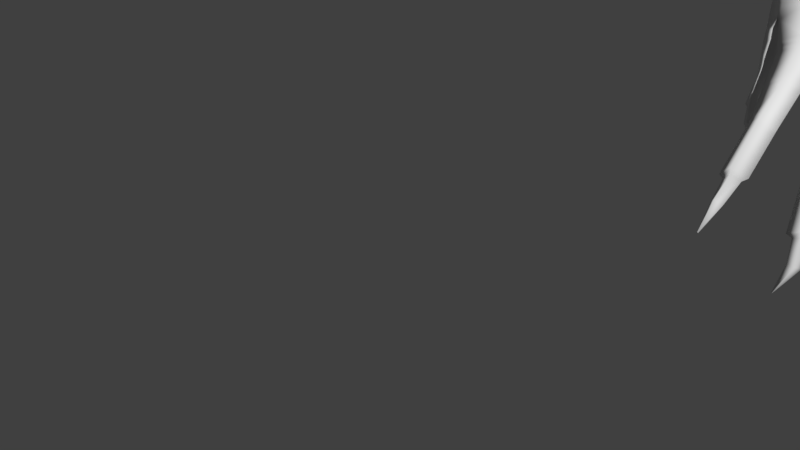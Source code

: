 # Source: SpellHandFireball.blend  (saved by Blender 2.79.0; exported with 4.5.12 LTS)
import bpy
from mathutils import Matrix  # noqa: F401  (used for matrix-valued properties, if any)

bpy.ops.wm.read_factory_settings(use_empty=True)
scene = bpy.context.scene
scene.name = 'Scene'

# ---- collections
col_collection_1 = bpy.data.collections.new('Collection 1'); scene.collection.children.link(col_collection_1)

# ---- materials (node trees are filled in below, after node groups)
mat_material = bpy.data.materials.new('Material')
mat_material.alpha_threshold = 0.0
mat_material.use_transparent_shadow = False
mat_material.roughness = 0.5
mat_material.line_color = (0.0, 0.0, 0.0, 1.0)

# ---- material node trees

# ---- world
world_world = bpy.data.worlds.new('World'); scene.world = world_world
world_world.color = (0.05088, 0.05088, 0.05088)
world_world.use_sun_shadow = False
world_world.sun_shadow_jitter_overblur = 0.0
world_world.cycles.sampling_method = 'MANUAL'

# ---- meshes
me_cube = bpy.data.meshes.new('Cube')
me_cube.from_pydata([(0.5164, 0.8951, 0.1188), (0.5838, 1.025, 0.09568), (0.5795, 0.8964, -0.03137), (0.6366, 1.025, 0.004387), (0.7494, 0.6556, 0.4088), (0.8148, 0.7305, 0.4496), (0.7899, 0.6472, 0.3763), (0.9052, 0.7029, 0.3812), (0.5363, 0.9717, 0.1365), (0.6314, 0.9522, -0.07005), (0.7807, 0.6951, 0.4479), (0.8915, 0.6429, 0.3598), (0.7647, 0.5921, 0.4596), (0.7812, 0.5843, 0.4418), (0.7813, 0.6199, 0.4838), (0.8071, 0.6057, 0.4519), (0.7696, 0.5585, 0.4905), (0.779, 0.5523, 0.4853), (0.7777, 0.5687, 0.501), (0.795, 0.5645, 0.4865), (0.5836, 1.061, -0.008493), (0.5369, 1.051, 0.08324), (0.5527, 0.9251, -0.04811), (0.4978, 0.9208, 0.1022), (0.5036, 0.9986, 0.1189), (0.594, 0.9932, -0.07394), (0.5385, 0.8756, 0.1391), (0.5944, 0.8729, -0.006233), (0.6212, 0.994, 0.1193), (0.6696, 0.9889, 0.0285), (0.652, 0.9211, -0.04388), (0.5698, 0.9457, 0.159), (0.7428, 0.6743, 0.3897), (0.7928, 0.7566, 0.4044), (0.8663, 0.732, 0.3477), (0.859, 0.6733, 0.3278), (0.7627, 0.7231, 0.4098), (0.8107, 0.6773, 0.3437), (0.842, 0.6861, 0.5215), (0.8086, 0.6681, 0.519), (0.9498, 0.6525, 0.4097), (0.9172, 0.6165, 0.3868), (0.7561, 0.6288, 0.4317), (0.7923, 0.619, 0.4056), (0.8223, 0.6476, 0.4202), (0.7796, 0.6559, 0.4643), (0.7902, 0.6845, 0.4784), (0.825, 0.7143, 0.473), (0.9245, 0.6841, 0.394), (0.9069, 0.6234, 0.3728), (0.7571, 0.7186, 0.2699), (0.7195, 0.7334, 0.3147), (0.7623, 0.8042, 0.3228), (0.8007, 0.7894, 0.2856), (0.793, 0.7485, 0.2652), (0.7356, 0.7752, 0.3372), (0.7364, 0.7383, 0.2365), (0.7031, 0.7495, 0.2954), (0.7482, 0.8213, 0.3007), (0.7855, 0.8083, 0.26), (0.7769, 0.7669, 0.2356), (0.7201, 0.7923, 0.3169), (0.7287, 0.7153, 0.3346), (0.7745, 0.7892, 0.3445), (0.8157, 0.7751, 0.3052), (0.8079, 0.7315, 0.2848), (0.746, 0.7606, 0.3586), (0.7733, 0.6998, 0.2927), (0.7644, 0.5599, 0.4849), (0.7767, 0.5515, 0.479), (0.7774, 0.5762, 0.4999), (0.7988, 0.5665, 0.4815), (0.8004, 0.5362, 0.544), (0.8014, 0.5349, 0.5422), (0.8012, 0.5372, 0.545), (0.803, 0.5362, 0.5428), (0.7959, 0.5467, 0.5131), (0.7854, 0.5382, 0.5106), (0.7785, 0.543, 0.5156), (0.7868, 0.5517, 0.5246), (0.8765, 0.6183, 0.4691), (0.9116, 0.6583, 0.4783), (0.8428, 0.6407, 0.4982), (0.8795, 0.6673, 0.5051), (0.9002, 0.6181, 0.4323), (0.9302, 0.6591, 0.4501), (0.9289, 0.6083, 0.3972), (0.9598, 0.6391, 0.42), (0.9441, 0.6434, 0.4517), (0.9152, 0.6087, 0.4328), (0.8809, 0.6108, 0.4858), (0.9132, 0.645, 0.4985), (0.8888, 0.6513, 0.52), (0.8577, 0.624, 0.512), (0.8406, 0.636, 0.5163), (0.8731, 0.6604, 0.5274), (0.8444, 0.675, 0.5402), (0.8143, 0.6574, 0.5324), (0.9072, 0.6063, 0.4411), (0.936, 0.6406, 0.4609), (0.9204, 0.6422, 0.4892), (0.8885, 0.6077, 0.4763), (0.9884, 0.6058, 0.4284), (0.9645, 0.5805, 0.4037), (0.9721, 0.6052, 0.4572), (0.9501, 0.5765, 0.4353), (0.926, 0.6055, 0.5378), (0.8985, 0.5768, 0.525), (0.9061, 0.6107, 0.5553), (0.8795, 0.5876, 0.5464), (0.8701, 0.6312, 0.5701), (0.842, 0.6101, 0.5618), (0.8474, 0.6439, 0.5812), (0.8215, 0.6284, 0.575), (0.9566, 0.5993, 0.4856), (0.9333, 0.57, 0.466), (0.9394, 0.6036, 0.5117), (0.9148, 0.5727, 0.4979), (1.02, 0.5506, 0.4357), (0.9973, 0.5441, 0.4185), (1.005, 0.5474, 0.4602), (0.9842, 0.5368, 0.4451), (0.9375, 0.5274, 0.581), (0.9148, 0.5118, 0.5719), (0.9183, 0.5335, 0.5991), (0.8975, 0.5225, 0.5948), (0.8623, 0.5872, 0.615), (0.8414, 0.5692, 0.6055), (0.8421, 0.6022, 0.628), (0.8241, 0.584, 0.6185), (0.9788, 0.5343, 0.519), (0.9579, 0.526, 0.4985), (0.9607, 0.5376, 0.5361), (0.9361, 0.5272, 0.5214), (1.018, 0.4632, 0.4317), (1.004, 0.4597, 0.4206), (1.009, 0.4618, 0.4479), (0.9953, 0.4542, 0.4382), (0.9307, 0.4501, 0.6093), (0.9168, 0.4404, 0.6037), (0.9184, 0.4539, 0.621), (0.9057, 0.4473, 0.6183), (0.8433, 0.5246, 0.6589), (0.8299, 0.5131, 0.6527), (0.8305, 0.5342, 0.667), (0.8189, 0.5224, 0.661), (0.9684, 0.4471, 0.5266), (0.9539, 0.442, 0.5133), (0.9568, 0.4497, 0.5373), (0.9405, 0.4422, 0.5276), (1.022, 0.471, 0.4304), (1.0, 0.4645, 0.4132), (1.008, 0.4678, 0.4549), (0.987, 0.4572, 0.4398), (0.9367, 0.4561, 0.6042), (0.914, 0.4405, 0.5951), (0.9175, 0.4621, 0.6222), (0.8967, 0.4512, 0.6179), (0.8497, 0.5284, 0.6534), (0.8289, 0.5104, 0.6439), (0.8295, 0.5434, 0.6664), (0.8116, 0.5252, 0.6569), (0.9745, 0.4538, 0.5246), (0.9529, 0.4455, 0.505), (0.9563, 0.4571, 0.5417), (0.9318, 0.4466, 0.527), (1.013, 0.411, 0.4216), (1.002, 0.416, 0.414), (1.006, 0.4097, 0.4342), (0.9943, 0.4113, 0.4267), (0.9256, 0.4085, 0.6174), (0.9127, 0.408, 0.6127), (0.9184, 0.4126, 0.628), (0.9073, 0.4129, 0.6259), (0.8319, 0.4948, 0.6793), (0.8234, 0.4874, 0.6702), (0.8204, 0.5009, 0.6842), (0.8133, 0.4933, 0.6756), (0.9609, 0.398, 0.5211), (0.9491, 0.4024, 0.5117), (0.9533, 0.3998, 0.5307), (0.9395, 0.4021, 0.5234), (0.9823, 0.3672, 0.3994), (0.9808, 0.3678, 0.3984), (0.9814, 0.367, 0.401), (0.9798, 0.3672, 0.4), (0.896, 0.3631, 0.6238), (0.8943, 0.363, 0.6232), (0.895, 0.3636, 0.6252), (0.8936, 0.3637, 0.6249), (0.8103, 0.4538, 0.6945), (0.8093, 0.4529, 0.6933), (0.8089, 0.4546, 0.6951), (0.808, 0.4536, 0.694), (0.9296, 0.3512, 0.5), (0.9281, 0.3518, 0.4988), (0.9287, 0.3515, 0.5013), (0.9269, 0.3518, 0.5003), (0.167, 1.221, -0.05641), (0.1215, 1.21, 0.03541), (0.1414, 1.084, -0.09678), (0.08809, 1.079, 0.0536), (0.09109, 1.158, 0.07001), (0.1805, 1.155, -0.1201), (0.754, 0.6359, 0.4268), (0.7931, 0.6258, 0.3985), (0.823, 0.6557, 0.4147), (0.7785, 0.6666, 0.4619), (0.7804, 0.6264, 0.4802), (0.7637, 0.5988, 0.4541), (0.7847, 0.5911, 0.4352), (0.8099, 0.6133, 0.4462), (0.8052, 0.5965, 0.4588), (0.78, 0.6089, 0.4869), (0.7646, 0.5846, 0.4655), (0.7799, 0.5765, 0.4514), (0.7519, 0.6491, 0.4173), (0.7937, 0.6358, 0.3916), (0.5341, 0.8863, 0.04972), (0.7792, 0.6825, 0.4532), (0.8763, 0.6638, 0.5163), (0.8417, 0.6384, 0.5073), (0.8432, 0.6806, 0.5308), (0.8115, 0.6628, 0.5257), (0.9124, 0.6516, 0.4884), (0.8787, 0.6146, 0.4774), (0.8842, 0.6593, 0.5126), (0.8502, 0.6324, 0.5051), (0.9331, 0.6498, 0.4555), (0.9037, 0.6122, 0.4367), (0.916, 0.6502, 0.4838), (0.8825, 0.613, 0.4727), (0.9548, 0.6458, 0.4149), (0.9231, 0.6124, 0.392), (0.9371, 0.6513, 0.4509), (0.9077, 0.6134, 0.4325), (0.8419, 0.6059, 0.5663), (0.8218, 0.6239, 0.5794), (0.8693, 0.6267, 0.5747), (0.8469, 0.6396, 0.586), (0.8418, 0.614, 0.5549), (0.8204, 0.6328, 0.5685), (0.8706, 0.6357, 0.5636), (0.8469, 0.6487, 0.575), (0.8415, 0.5754, 0.5988), (0.8635, 0.5939, 0.6081), (0.8429, 0.6085, 0.6208), (0.8237, 0.5907, 0.6119), (0.8407, 0.5957, 0.6322), (0.8609, 0.5807, 0.6192), (0.8227, 0.5775, 0.6227), (0.8401, 0.5627, 0.6097), (0.924, 0.6119, 0.5315), (0.8956, 0.5822, 0.5187), (0.9033, 0.6172, 0.5496), (0.876, 0.5934, 0.5409), (0.9273, 0.5968, 0.5426), (0.9003, 0.5695, 0.5303), (0.9075, 0.6021, 0.5602), (0.8815, 0.5803, 0.5518), (0.9364, 0.535, 0.5768), (0.9171, 0.541, 0.5948), (0.8958, 0.5288, 0.5901), (0.9132, 0.5181, 0.5674), (0.9374, 0.5196, 0.5836), (0.9147, 0.504, 0.5745), (0.9182, 0.5257, 0.6016), (0.8974, 0.5147, 0.5973), (0.9783, 0.5239, 0.5198), (0.9567, 0.5156, 0.5001), (0.9601, 0.5273, 0.5369), (0.9356, 0.5168, 0.5221), (0.9758, 0.5453, 0.5136), (0.9548, 0.5333, 0.4931), (0.9569, 0.5487, 0.5314), (0.933, 0.5347, 0.516), (0.9357, 0.5649, 0.4698), (0.9593, 0.5918, 0.4888), (0.9424, 0.596, 0.5142), (0.9175, 0.5675, 0.501), (0.9291, 0.5759, 0.462), (0.9105, 0.5784, 0.4944), (0.9533, 0.606, 0.4816), (0.9363, 0.6098, 0.508), (0.9822, 0.613, 0.4266), (0.9568, 0.5865, 0.4023), (0.966, 0.6134, 0.456), (0.9425, 0.5835, 0.4348), (0.9934, 0.597, 0.4295), (0.9697, 0.5747, 0.4061), (0.9774, 0.596, 0.4577), (0.9555, 0.5702, 0.4369), (1.006, 0.5357, 0.4594), (1.02, 0.5388, 0.4349), (0.9846, 0.525, 0.4443), (0.9977, 0.5323, 0.4177), (1.015, 0.5589, 0.4346), (1.0, 0.5561, 0.4597), (0.979, 0.5428, 0.4436), (0.9923, 0.5496, 0.4163), (0.5114, 0.9135, 0.03308), (0.5526, 0.8648, 0.07242), (0.7867, 0.6604, 0.3597), (0.7348, 0.7169, 0.2914), (0.7172, 0.7344, 0.2693), (0.7517, 0.6995, 0.3104), (0.09571, 1.066, -0.02835), (0.8116, 0.6644, 0.4688), (0.8337, 0.6568, 0.386), (0.8747, 0.6328, 0.3981), (0.8223, 0.6641, 0.4097), (0.8435, 0.6414, 0.4473), (0.6088, 1.03, 0.05306), (0.8574, 0.7224, 0.4177), (0.559, 1.06, 0.04041), (0.6441, 0.9964, 0.07689), (0.8275, 0.7499, 0.378), (0.8719, 0.705, 0.4362), (0.7805, 0.8021, 0.3055), (0.7659, 0.8201, 0.2818), (0.7941, 0.7874, 0.3263), (0.1431, 1.22, -0.007458)], [], [(314, 312, 3, 20), (27, 56, 304, 301), (25, 9, 2, 22), (300, 218, 0, 23), (24, 8, 1, 21), (36, 10, 5, 33), (316, 313, 7, 34), (50, 67, 305, 303), (34, 7, 11, 35), (32, 4, 10, 36), (215, 69, 68, 214), (23, 0, 8, 24), (20, 3, 9, 25), (209, 12, 14, 208), (210, 13, 12, 209), (211, 15, 13, 210), (77, 76, 75, 73), (213, 70, 71, 212), (214, 68, 70, 213), (212, 71, 69, 215), (0, 26, 31, 8), (3, 29, 30, 9), (9, 30, 27, 2), (312, 315, 29, 3), (8, 31, 28, 1), (218, 301, 26, 0), (62, 32, 36, 66), (64, 34, 35, 65), (65, 35, 37, 67), (320, 316, 34, 64), (66, 36, 33, 63), (305, 302, 32, 62), (6, 4, 32, 302), (48, 40, 41, 49), (47, 38, 83, 317), (46, 39, 38, 47), (204, 42, 45, 207), (205, 43, 42, 204), (206, 44, 43, 205), (207, 45, 44, 206), (10, 46, 47, 5), (313, 317, 48, 7), (7, 48, 49, 11), (22, 2, 218, 300), (304, 303, 51, 57), (61, 55, 52, 58), (319, 318, 53, 59), (60, 54, 50, 56), (59, 53, 54, 60), (57, 51, 55, 61), (26, 57, 61, 31), (29, 59, 60, 30), (30, 60, 56, 27), (315, 319, 59, 29), (31, 61, 58, 28), (301, 304, 57, 26), (303, 305, 62, 51), (55, 66, 63, 52), (318, 320, 64, 53), (54, 65, 67, 50), (53, 64, 65, 54), (51, 62, 66, 55), (208, 14, 15, 211), (17, 16, 68, 69), (16, 18, 70, 68), (19, 17, 69, 71), (18, 19, 71, 70), (72, 73, 75, 74), (78, 77, 73, 72), (76, 79, 74, 75), (79, 78, 72, 74), (18, 16, 78, 79), (19, 18, 79, 76), (16, 17, 77, 78), (17, 19, 76, 77), (85, 317, 83, 81), (253, 252, 106, 107), (232, 87, 86, 233), (234, 88, 87, 232), (235, 89, 88, 234), (233, 86, 89, 235), (285, 284, 102, 103), (224, 91, 90, 225), (226, 92, 91, 224), (227, 93, 92, 226), (225, 90, 93, 227), (281, 280, 115, 117), (220, 95, 94, 221), (222, 96, 95, 220), (223, 97, 96, 222), (221, 94, 97, 223), (241, 240, 111, 113), (228, 99, 98, 229), (230, 100, 99, 228), (231, 101, 100, 230), (229, 98, 101, 231), (260, 261, 124, 122), (273, 272, 130, 131), (263, 260, 122, 123), (247, 244, 127, 129), (284, 286, 104, 102), (240, 242, 110, 111), (252, 254, 108, 106), (280, 282, 114, 115), (286, 287, 105, 104), (242, 243, 112, 110), (254, 255, 109, 108), (282, 283, 116, 114), (287, 285, 103, 105), (243, 241, 113, 112), (255, 253, 107, 109), (283, 281, 117, 116), (248, 250, 161, 160), (292, 294, 153, 152), (249, 248, 160, 158), (293, 292, 152, 150), (272, 274, 132, 130), (261, 262, 125, 124), (274, 275, 133, 132), (262, 263, 123, 125), (299, 296, 118, 119), (275, 273, 131, 133), (244, 245, 126, 127), (296, 297, 120, 118), (245, 246, 128, 126), (297, 298, 121, 120), (246, 247, 129, 128), (298, 299, 119, 121), (134, 136, 168, 166), (143, 142, 174, 175), (149, 147, 179, 181), (135, 134, 166, 167), (294, 295, 151, 153), (250, 251, 159, 161), (265, 264, 154, 155), (269, 268, 162, 163), (264, 266, 156, 154), (268, 270, 164, 162), (266, 267, 157, 156), (270, 271, 165, 164), (267, 265, 155, 157), (295, 293, 150, 151), (271, 269, 163, 165), (251, 249, 158, 159), (134, 135, 151, 150), (136, 134, 150, 152), (137, 136, 152, 153), (135, 137, 153, 151), (138, 139, 155, 154), (140, 138, 154, 156), (141, 140, 156, 157), (139, 141, 157, 155), (142, 143, 159, 158), (144, 142, 158, 160), (145, 144, 160, 161), (143, 145, 161, 159), (146, 147, 163, 162), (148, 146, 162, 164), (149, 148, 164, 165), (147, 149, 165, 163), (180, 181, 197, 196), (172, 173, 189, 188), (178, 180, 196, 194), (170, 172, 188, 186), (142, 144, 176, 174), (136, 137, 169, 168), (144, 145, 177, 176), (137, 135, 167, 169), (145, 143, 175, 177), (139, 138, 170, 171), (147, 146, 178, 179), (138, 140, 172, 170), (146, 148, 180, 178), (140, 141, 173, 172), (148, 149, 181, 180), (141, 139, 171, 173), (183, 182, 184, 185), (187, 186, 188, 189), (191, 190, 192, 193), (195, 194, 196, 197), (173, 171, 187, 189), (167, 166, 182, 183), (181, 179, 195, 197), (175, 174, 190, 191), (166, 168, 184, 182), (174, 176, 192, 190), (168, 169, 185, 184), (176, 177, 193, 192), (169, 167, 183, 185), (177, 175, 191, 193), (171, 170, 186, 187), (179, 178, 194, 195), (25, 22, 200, 203), (24, 21, 199, 202), (20, 25, 203, 198), (314, 20, 198, 321), (300, 23, 201, 306), (23, 24, 202, 201), (2, 27, 301, 218), (67, 37, 302, 305), (217, 205, 204, 216), (216, 204, 207, 219), (45, 208, 211, 44), (44, 211, 210, 43), (43, 210, 209, 42), (42, 209, 208, 45), (15, 212, 215, 13), (12, 214, 213, 14), (14, 213, 212, 15), (13, 215, 214, 12), (4, 216, 219, 10), (6, 217, 216, 4), (22, 300, 306, 200), (56, 50, 303, 304), (82, 221, 223, 39), (39, 223, 222, 38), (38, 222, 220, 83), (83, 220, 221, 82), (80, 225, 227, 82), (82, 227, 226, 83), (83, 226, 224, 81), (81, 224, 225, 80), (84, 229, 231, 80), (80, 231, 230, 81), (81, 230, 228, 85), (85, 228, 229, 84), (41, 233, 235, 84), (84, 235, 234, 85), (85, 234, 232, 40), (40, 232, 233, 41), (112, 113, 237, 239), (110, 112, 239, 238), (111, 110, 238, 236), (113, 111, 236, 237), (96, 97, 241, 243), (95, 96, 243, 242), (94, 95, 242, 240), (97, 94, 240, 241), (239, 237, 247, 246), (238, 239, 246, 245), (236, 238, 245, 244), (237, 236, 244, 247), (127, 126, 249, 251), (129, 127, 251, 250), (126, 128, 248, 249), (128, 129, 250, 248), (93, 90, 253, 255), (92, 93, 255, 254), (91, 92, 254, 252), (90, 91, 252, 253), (109, 107, 257, 259), (108, 109, 259, 258), (107, 106, 256, 257), (106, 108, 258, 256), (259, 257, 263, 262), (258, 259, 262, 261), (257, 256, 260, 263), (256, 258, 261, 260), (125, 123, 265, 267), (124, 125, 267, 266), (122, 124, 266, 264), (123, 122, 264, 265), (133, 131, 269, 271), (132, 133, 271, 270), (130, 132, 270, 268), (131, 130, 268, 269), (279, 276, 273, 275), (278, 279, 275, 274), (277, 278, 274, 272), (276, 277, 272, 273), (115, 114, 277, 276), (114, 116, 278, 277), (116, 117, 279, 278), (117, 115, 276, 279), (100, 101, 281, 283), (99, 100, 283, 282), (98, 99, 282, 280), (101, 98, 280, 281), (89, 86, 285, 287), (88, 89, 287, 286), (87, 88, 286, 284), (86, 87, 284, 285), (105, 103, 289, 291), (104, 105, 291, 290), (102, 104, 290, 288), (103, 102, 288, 289), (119, 118, 293, 295), (121, 119, 295, 294), (118, 120, 292, 293), (120, 121, 294, 292), (291, 289, 299, 298), (290, 291, 298, 297), (288, 290, 297, 296), (289, 288, 296, 299), (307, 82, 39, 46), (46, 10, 219, 307), (11, 49, 309, 308), (49, 41, 84, 309), (11, 308, 37, 35), (217, 6, 308, 310), (205, 217, 310, 206), (219, 207, 206, 310), (37, 308, 6, 302), (311, 80, 82, 307), (80, 311, 309, 84), (309, 311, 310, 308), (307, 219, 310, 311), (21, 314, 321, 199), (52, 63, 320, 318), (28, 58, 319, 315), (58, 52, 318, 319), (5, 47, 317, 313), (63, 33, 316, 320), (1, 28, 315, 312), (33, 5, 313, 316), (21, 1, 312, 314), (317, 85, 40, 48)])
me_cube.polygons.foreach_set('use_smooth', [True] * 317)
me_cube.materials.append(mat_material)
me_cube.use_remesh_preserve_volume = False
me_cube.use_remesh_preserve_attributes = False
me_cube.use_mirror_vertex_groups = False
me_cube.update()
arm_armature = bpy.data.armatures.new('Armature')  # bones are not reproduced

# ---- objects
ob_armature = bpy.data.objects.new('Armature', arm_armature)
ob_spellhand = bpy.data.objects.new('SpellHand', me_cube)

# ---- transforms, parenting, visibility, modifiers, constraints
ob_armature.location = (0.0, 0.0, 0.0)
ob_armature.show_in_front = True
ob_armature.lineart.crease_threshold = 0.0
ob_spellhand.parent = ob_armature
ob_spellhand.location = (0.0, 0.0, 0.0)
ob_spellhand.rotation_euler = (1.571, -0.0, 0.0)
ob_spellhand.lock_rotations_4d = False
ob_spellhand.empty_display_type = 'ARROWS'
ob_spellhand.lineart.crease_threshold = 0.0
_vg = ob_spellhand.vertex_groups.new(name='root')
_vg = ob_spellhand.vertex_groups.new(name='torso1')
_vg = ob_spellhand.vertex_groups.new(name='torso2')
_vg = ob_spellhand.vertex_groups.new(name='shoulder_l')
_vg = ob_spellhand.vertex_groups.new(name='arm_l')
for _i, _w in zip([0, 1, 2, 3, 8, 9, 20, 21, 22, 23, 24, 25, 26, 28, 29, 30, 31, 198, 199, 200, 201, 202, 203, 218, 300, 301, 306, 312, 314, 315, 321], [0.2757, 0.8592, 0.1922, 0.9321, 0.6922, 0.5127, 1.005, 0.9604, 0.9279, 0.8919, 0.9369, 0.9713, 0.03941, 0.06161, 0.01951, 0.04685, 0.06505, 1.005, 0.9604, 0.9279, 0.8919, 0.9369, 0.9713, 0.234, 0.9099, 0.0197, 0.9099, 0.8956, 0.9826, 0.04056, 0.9826]): _vg.add([_i], _w, 'REPLACE')
_vg = ob_spellhand.vertex_groups.new(name='forearm')
for _i, _w in zip([0, 1, 2, 3, 8, 9, 20, 21, 22, 23, 24, 25, 26, 27, 28, 29, 30, 31, 34, 50, 51, 52, 53, 54, 55, 56, 57, 58, 59, 60, 61, 62, 63, 64, 65, 66, 67, 218, 300, 301, 303, 304, 305, 312, 314, 315, 316, 318, 319, 320], [0.6019, 0.3142, 0.6121, 0.4898, 0.5427, 0.5063, 0.007788, 0.05318, 0.119, 0.194, 0.1205, 0.07982, 0.8447, 0.8562, 0.8939, 0.9523, 0.8582, 0.8685, 0.007448, 0.7586, 0.3295, 0.7037, 0.7499, 0.7831, 0.3211, 0.9801, 0.9203, 0.9593, 0.9788, 0.9857, 0.9122, 0.09965, 0.1959, 0.2137, 0.1835, 0.102, 0.1517, 0.5929, 0.1492, 0.8391, 0.5209, 0.9517, 0.111, 0.2622, 0.0003703, 0.9348, 0.002666, 0.7522, 0.9743, 0.2136]): _vg.add([_i], _w, 'REPLACE')
_vg = ob_spellhand.vertex_groups.new(name='wrist')
for _i, _w in zip([4, 5, 6, 7, 10, 11, 32, 33, 34, 35, 36, 37, 43, 44, 46, 47, 50, 51, 52, 53, 54, 55, 57, 58, 61, 62, 63, 64, 65, 66, 67, 205, 206, 207, 216, 217, 219, 302, 303, 304, 305, 307, 308, 309, 310, 311, 313, 316, 318, 320], [0.09398, 0.1673, 0.2517, 0.03264, 0.1365, 0.03074, 0.2707, 0.7924, 0.2667, 0.2637, 0.7413, 0.8009, 0.002135, 0.1296, 0.05181, 0.06021, 0.2329, 0.6477, 0.2851, 0.2291, 0.2008, 0.6621, 0.07492, 0.02304, 0.08366, 0.8195, 0.7737, 0.7131, 0.755, 0.8541, 0.8186, 0.04711, 0.2479, 0.02132, 0.0525, 0.1045, 0.07389, 0.6742, 0.4692, 0.04088, 0.8476, 0.05638, 0.1668, 0.02574, 0.4535, 0.04488, 0.08735, 0.7366, 0.237, 0.7607]): _vg.add([_i], _w, 'REPLACE')
_vg = ob_spellhand.vertex_groups.new(name='fingers_l')
for _i, _w in zip([5, 7, 10, 11, 33, 34, 35, 38, 39, 40, 41, 46, 47, 48, 49, 80, 81, 82, 83, 84, 85, 86, 87, 88, 89, 90, 91, 92, 93, 94, 95, 96, 97, 98, 99, 100, 101, 102, 103, 104, 105, 106, 107, 108, 109, 110, 111, 112, 113, 114, 115, 116, 117, 118, 119, 120, 121, 122, 123, 124, 125, 126, 127, 128, 129, 130, 131, 132, 133, 134, 135, 136, 137, 138, 139, 140, 141, 142, 143, 144, 145, 146, 147, 148, 149, 150, 151, 152, 153, 154, 155, 156, 157, 158, 159, 160, 161, 162, 163, 164, 165, 166, 167, 168, 169, 170, 171, 172, 173, 174, 175, 176, 177, 178, 179, 180, 181, 182, 183, 184, 185, 186, 187, 188, 189, 190, 191, 192, 193, 194, 195, 196, 197, 206, 207, 219, 220, 221, 222, 223, 224, 225, 226, 227, 228, 229, 230, 231, 232, 233, 234, 235, 236, 237, 238, 239, 240, 241, 242, 243, 244, 245, 246, 247, 248, 249, 250, 251, 252, 253, 254, 255, 256, 257, 258, 259, 260, 261, 262, 263, 264, 265, 266, 267, 268, 269, 270, 271, 272, 273, 274, 275, 276, 277, 278, 279, 280, 281, 282, 283, 284, 285, 286, 287, 288, 289, 290, 291, 292, 293, 294, 295, 296, 297, 298, 299, 307, 308, 309, 311, 313, 316, 317], [0.1958, 0.2208, 0.1283, 0.1445, 0.02131, 0.03705, 0.001472, 0.8999, 0.9023, 0.7254, 0.6558, 0.6803, 0.6995, 0.6363, 0.5046, 0.9782, 0.9777, 0.9424, 0.9556, 0.8328, 0.848, 0.7379, 0.7584, 0.7975, 0.7837, 0.9906, 0.9942, 0.9896, 0.986, 0.9285, 0.9301, 0.9207, 0.9191, 0.9546, 0.9592, 0.9845, 0.9922, 0.7822, 0.7796, 0.785, 0.785, 0.9977, 0.9976, 0.9979, 0.9978, 0.9245, 0.9242, 0.9237, 0.9236, 0.9955, 0.9958, 0.9976, 0.9979, 0.8094, 0.8101, 0.8095, 0.8112, 0.9993, 0.9994, 0.9994, 0.9994, 0.924, 0.924, 0.924, 0.924, 0.9996, 0.9996, 0.9996, 0.9996, 0.8552, 0.8563, 0.8537, 0.8552, 0.9997, 0.9997, 0.9997, 0.9997, 0.924, 0.924, 0.924, 0.924, 0.9999, 0.9999, 0.9999, 0.9999, 0.8459, 0.8452, 0.8437, 0.8454, 0.9996, 0.9997, 0.9997, 0.9997, 0.924, 0.924, 0.924, 0.924, 0.9998, 0.9999, 0.9998, 0.9999, 0.8637, 0.8637, 0.8632, 0.8634, 0.9997, 0.9997, 0.9997, 0.9997, 0.924, 0.924, 0.924, 0.924, 0.9999, 0.9999, 0.9999, 0.9999, 0.8636, 0.8636, 0.8636, 0.8636, 0.9997, 0.9997, 0.9997, 0.9997, 0.924, 0.924, 0.924, 0.924, 0.9999, 0.9999, 0.9999, 0.9999, 0.07226, 0.06414, 0.09622, 0.9428, 0.9355, 0.9103, 0.9107, 0.986, 0.9844, 0.9726, 0.9642, 0.9036, 0.8937, 0.9811, 0.9852, 0.7419, 0.6968, 0.8227, 0.8082, 0.9241, 0.9238, 0.9243, 0.9238, 0.9264, 0.9214, 0.9273, 0.9222, 0.9241, 0.9241, 0.9239, 0.9239, 0.924, 0.924, 0.924, 0.924, 0.996, 0.9941, 0.9937, 0.9919, 0.9985, 0.9985, 0.9986, 0.9986, 0.9989, 0.999, 0.999, 0.9989, 0.9995, 0.9995, 0.9995, 0.9996, 0.9997, 0.9997, 0.9997, 0.9997, 0.9975, 0.9977, 0.9986, 0.9988, 0.9968, 0.9965, 0.9981, 0.9984, 0.9752, 0.9951, 0.9773, 0.991, 0.7703, 0.7587, 0.7913, 0.7844, 0.7958, 0.7948, 0.7973, 0.7981, 0.8266, 0.8277, 0.8283, 0.8276, 0.8026, 0.8034, 0.8046, 0.8025, 0.6803, 0.1445, 0.5046, 0.6803, 0.2083, 0.02918, 0.6679]): _vg.add([_i], _w, 'REPLACE')
_vg = ob_spellhand.vertex_groups.new(name='thumb1')
for _i, _w in zip([4, 5, 6, 10, 12, 13, 14, 15, 32, 33, 36, 37, 39, 42, 43, 44, 45, 46, 47, 62, 66, 204, 205, 206, 207, 208, 209, 210, 211, 212, 213, 215, 216, 217, 219, 302, 305, 307, 308, 310, 311], [0.8648, 0.1139, 0.6669, 0.643, 0.05632, 0.3081, 0.3992, 0.6714, 0.6894, 0.04141, 0.1777, 0.04614, 0.01271, 0.8687, 0.9306, 0.7919, 0.8598, 0.2539, 0.08303, 0.07354, 0.00305, 0.9035, 0.9083, 0.6167, 0.8324, 0.6327, 0.135, 0.7304, 0.8625, 0.2165, 0.1732, 0.06585, 0.899, 0.83, 0.7044, 0.2619, 0.01373, 0.1729, 0.1099, 0.3093, 0.03894]): _vg.add([_i], _w, 'REPLACE')
_vg = ob_spellhand.vertex_groups.new(name='neck')
_vg = ob_spellhand.vertex_groups.new(name='head')
_vg = ob_spellhand.vertex_groups.new(name='jaw')
_vg = ob_spellhand.vertex_groups.new(name='shoulder_r')
_vg = ob_spellhand.vertex_groups.new(name='arm_r')
_vg = ob_spellhand.vertex_groups.new(name='forearm_r')
_vg = ob_spellhand.vertex_groups.new(name='wrist_r')
_vg = ob_spellhand.vertex_groups.new(name='fingers_r')
_vg = ob_spellhand.vertex_groups.new(name='thumb_r')
_vg = ob_spellhand.vertex_groups.new(name='leg_l')
_vg = ob_spellhand.vertex_groups.new(name='calf_l')
_vg = ob_spellhand.vertex_groups.new(name='foot_l')
_vg = ob_spellhand.vertex_groups.new(name='toes_l')
_vg = ob_spellhand.vertex_groups.new(name='leg_r')
_vg = ob_spellhand.vertex_groups.new(name='calf_r')
_vg = ob_spellhand.vertex_groups.new(name='foot_r')
_vg = ob_spellhand.vertex_groups.new(name='toes_r')
_vg = ob_spellhand.vertex_groups.new(name='arm')
for _i, _w in zip([0, 1, 2, 3, 8, 9, 20, 21, 22, 23, 24, 25, 26, 27, 28, 29, 30, 31, 198, 199, 200, 201, 202, 203, 218, 300, 301, 306, 312, 314, 315, 321], [0.3953, 0.6854, 0.3882, 0.5102, 0.456, 0.4938, 0.9711, 0.9467, 0.881, 0.8054, 0.8791, 0.9202, 0.1493, 0.1446, 0.1051, 0.04526, 0.1422, 0.1283, 0.9989, 0.9989, 0.9961, 0.9946, 0.9991, 0.9978, 0.4063, 0.8506, 0.1591, 0.9966, 0.7377, 0.9748, 0.06488, 0.9989]): _vg.add([_i], _w, 'REPLACE')
_vg = ob_spellhand.vertex_groups.new(name='thumb2')
for _i, _w in zip([12, 13, 14, 15, 16, 17, 18, 19, 42, 43, 45, 68, 69, 70, 71, 72, 73, 74, 75, 76, 77, 78, 79, 204, 207, 208, 209, 210, 211, 212, 213, 214, 215, 216], [0.9432, 0.6925, 0.5925, 0.3179, 0.9984, 1.001, 0.9944, 0.9952, 0.1132, 0.007169, 0.07222, 0.9981, 1.006, 0.983, 0.9856, 0.9986, 0.9986, 0.9986, 0.9986, 0.9983, 0.9985, 0.9984, 0.9983, 0.0643, 0.03586, 0.3539, 0.8638, 0.2699, 0.1145, 0.7801, 0.8233, 0.979, 0.9343, 0.001302]): _vg.add([_i], _w, 'REPLACE')
_vg = ob_spellhand.vertex_groups.new(name='palm')
for _i, _w in zip([5, 6, 7, 10, 11, 33, 34, 35, 36, 37, 38, 39, 40, 41, 44, 46, 47, 48, 49, 64, 65, 80, 81, 82, 83, 84, 85, 86, 88, 89, 90, 91, 98, 99, 100, 101, 206, 207, 217, 219, 220, 221, 224, 225, 227, 228, 229, 230, 231, 233, 234, 235, 302, 307, 308, 309, 310, 311, 313, 316, 317], [0.6174, 0.0684, 0.7071, 0.1091, 0.6461, 0.1231, 0.6516, 0.6336, 0.04472, 0.1283, 0.01099, 0.008655, 0.01846, 0.1282, 0.05517, 0.1731, 0.5924, 0.3461, 0.2813, 0.0677, 0.05266, 0.4299, 0.2391, 0.05974, 0.0527, 0.1083, 0.09581, 0.03486, 0.003846, 0.01461, 0.09554, 0.04629, 0.04196, 0.003388, 0.04454, 0.1081, 0.1045, 0.01656, 0.0504, 0.07492, 0.004597, 0.007895, 0.1209, 0.2265, 0.02889, 0.05673, 0.07277, 0.1135, 0.235, 0.07873, 0.05315, 0.06325, 0.04681, 0.1829, 0.6749, 0.6563, 0.1896, 0.7333, 0.8687, 0.2197, 0.8834]): _vg.add([_i], _w, 'REPLACE')
_vg = ob_spellhand.vertex_groups.new(name='index1')
for _i, _w in zip([5, 10, 38, 39, 45, 46, 47, 80, 81, 82, 83, 93, 94, 95, 96, 97, 110, 111, 112, 113, 207, 219, 220, 221, 222, 223, 225, 226, 227, 236, 237, 238, 239, 240, 241, 242, 243, 307, 310, 311], [0.07866, 0.09311, 0.9195, 0.9072, 0.001358, 0.4916, 0.2199, 0.006274, 0.005389, 0.6881, 0.1405, 0.09131, 0.9244, 0.8291, 0.9667, 0.9517, 0.4893, 0.3169, 0.4811, 0.3613, 0.05126, 0.1199, 0.5805, 0.84, 0.9558, 0.9381, 5.886e-06, 0.05906, 0.2983, 0.1175, 0.1518, 0.2233, 0.1623, 0.7664, 0.7566, 0.7885, 0.8473, 0.5353, 0.005514, 0.08566]): _vg.add([_i], _w, 'REPLACE')
_vg = ob_spellhand.vertex_groups.new(name='index2')
for _i, _w in zip([110, 111, 112, 113, 126, 127, 128, 129, 160, 236, 237, 238, 239, 240, 241, 242, 243, 244, 245, 246, 247, 248, 249, 250, 251], [0.5041, 0.6769, 0.518, 0.6321, 0.802, 0.286, 0.8988, 0.3543, 0.0436, 0.873, 0.8372, 0.7713, 0.837, 0.2278, 0.2391, 0.1981, 0.1509, 0.8421, 0.9343, 0.956, 0.8424, 0.816, 0.5345, 0.1497, 0.06988]): _vg.add([_i], _w, 'REPLACE')
_vg = ob_spellhand.vertex_groups.new(name='index3')
for _i, _w in zip([126, 127, 128, 129, 142, 143, 144, 145, 158, 159, 160, 161, 174, 175, 176, 177, 190, 191, 192, 193, 244, 245, 246, 247, 248, 249, 250, 251], [0.1932, 0.7124, 0.09637, 0.6431, 0.9964, 1.0, 0.988, 1.003, 0.9899, 1.001, 0.9531, 1.02, 1.0, 1.001, 0.9997, 1.001, 1.001, 1.001, 1.001, 1.001, 0.1526, 0.05199, 0.01386, 0.1499, 0.1825, 0.4647, 0.8497, 0.9298]): _vg.add([_i], _w, 'REPLACE')
_vg = ob_spellhand.vertex_groups.new(name='middle1')
for _i, _w in zip([38, 47, 80, 81, 82, 83, 90, 91, 92, 93, 94, 95, 100, 101, 106, 107, 108, 109, 220, 221, 224, 225, 226, 227, 230, 231, 252, 253, 254, 255, 256, 257, 258, 259, 307, 311, 317], [0.02817, 0.01401, 0.2353, 0.3128, 0.2134, 0.7914, 0.792, 0.8516, 0.9454, 0.8502, 0.02858, 0.1358, 0.05283, 0.06067, 0.5036, 0.3106, 0.4984, 0.3405, 0.3759, 0.1046, 0.6534, 0.5749, 0.8989, 0.6269, 0.14, 0.13, 0.816, 0.7315, 0.8453, 0.7389, 0.1465, 0.08191, 0.1203, 0.09547, 0.02061, 0.02566, 0.0006748]): _vg.add([_i], _w, 'REPLACE')
_vg = ob_spellhand.vertex_groups.new(name='middle2')
for _i, _w in zip([90, 106, 107, 108, 109, 122, 123, 124, 125, 252, 253, 254, 255, 256, 257, 258, 259, 260, 261, 262, 263, 264, 266], [0.0009435, 0.4897, 0.67, 0.5005, 0.6359, 0.3237, 0.005699, 0.2937, 0.06485, 0.1712, 0.2481, 0.1511, 0.2427, 0.8459, 0.8855, 0.8794, 0.8606, 0.8018, 0.7894, 0.1328, 0.07194, 0.08495, 0.0653]): _vg.add([_i], _w, 'REPLACE')
_vg = ob_spellhand.vertex_groups.new(name='middle3')
for _i, _w in zip([122, 123, 124, 125, 138, 139, 140, 141, 154, 155, 156, 157, 170, 171, 172, 173, 186, 187, 188, 189, 257, 259, 260, 261, 262, 263, 264, 265, 266, 267], [0.6744, 0.9714, 0.7048, 0.9339, 0.9997, 1.0, 0.9996, 1.0, 0.9988, 1.0, 0.9981, 1.001, 1.0, 1.0, 1.0, 1.0, 1.0, 1.0, 1.0, 1.0, 0.01197, 0.03489, 0.1936, 0.2068, 0.8642, 0.9258, 0.9145, 0.9927, 0.9343, 0.982]): _vg.add([_i], _w, 'REPLACE')
_vg = ob_spellhand.vertex_groups.new(name='ring1')
for _i, _w in zip([40, 41, 80, 81, 84, 85, 88, 89, 90, 91, 98, 99, 100, 101, 114, 115, 116, 117, 224, 225, 228, 229, 230, 231, 232, 234, 235, 273, 276, 277, 278, 279, 280, 281, 282, 283, 309, 311, 317], [0.05921, 0.003704, 0.2383, 0.3569, 0.2632, 0.6639, 0.1674, 0.07751, 0.05477, 0.06181, 0.7244, 0.8991, 0.8689, 0.7601, 0.7912, 0.5723, 0.7782, 0.4061, 0.1697, 0.1268, 0.7983, 0.5436, 0.6971, 0.5583, 0.02237, 0.3523, 0.1535, 0.02058, 0.3481, 0.533, 0.5312, 0.2373, 0.7539, 0.6917, 0.9186, 0.9007, 0.04534, 0.007189, 0.01354]): _vg.add([_i], _w, 'REPLACE')
_vg = ob_spellhand.vertex_groups.new(name='ring2')
for _i, _w in zip([98, 101, 114, 115, 116, 117, 130, 131, 132, 133, 268, 269, 270, 271, 272, 273, 274, 275, 276, 277, 278, 279, 280, 281, 282, 283], [0.004605, 0.02285, 0.2034, 0.4002, 0.2153, 0.5708, 0.6683, 0.668, 0.71, 0.6427, 0.1347, 0.1265, 0.1128, 0.1356, 0.9132, 0.8635, 0.9305, 0.8723, 0.6285, 0.4641, 0.4663, 0.7407, 0.2073, 0.2776, 0.07126, 0.0865]): _vg.add([_i], _w, 'REPLACE')
_vg = ob_spellhand.vertex_groups.new(name='ring3')
for _i, _w in zip([130, 131, 132, 133, 146, 147, 148, 149, 162, 163, 164, 165, 178, 179, 180, 181, 194, 195, 196, 197, 268, 269, 270, 271, 272, 273, 274, 275], [0.325, 0.3179, 0.2838, 0.3487, 0.9986, 0.999, 0.9984, 0.9985, 0.9949, 0.9965, 0.9948, 0.9956, 0.9994, 0.9993, 0.9993, 0.9993, 0.9993, 0.9993, 0.9993, 0.9993, 0.8638, 0.871, 0.8862, 0.8624, 0.06467, 0.1001, 0.04458, 0.1056]): _vg.add([_i], _w, 'REPLACE')
_vg = ob_spellhand.vertex_groups.new(name='pinkie1')
for _i, _w in zip([7, 11, 34, 35, 40, 41, 48, 49, 80, 81, 84, 85, 86, 87, 88, 89, 98, 99, 102, 103, 104, 105, 119, 121, 224, 228, 229, 230, 231, 232, 233, 234, 235, 284, 285, 286, 287, 288, 289, 290, 291, 296, 297, 298, 299, 308, 309], [0.2275, 0.2809, 0.03794, 0.06907, 0.9016, 0.8274, 0.6071, 0.6772, 0.04314, 0.05793, 0.5883, 0.2216, 0.9245, 0.9628, 0.7966, 0.8763, 0.1828, 0.05005, 0.8188, 0.8976, 0.9394, 0.9308, 0.05336, 0.01808, 0.005084, 0.1175, 0.3422, 0.01026, 0.0187, 0.9405, 0.8827, 0.5825, 0.7593, 0.9355, 0.9447, 0.953, 0.9598, 0.5539, 0.8319, 0.8941, 0.877, 0.01032, 0.05817, 0.08511, 0.1151, 0.01689, 0.2188]): _vg.add([_i], _w, 'REPLACE')
_vg = ob_spellhand.vertex_groups.new(name='pinkie2')
for _i, _w in zip([102, 103, 104, 105, 118, 119, 120, 121, 284, 285, 288, 289, 290, 291, 292, 293, 294, 295, 296, 297, 298, 299], [0.1768, 0.08774, 0.04313, 0.0557, 0.5165, 0.6473, 0.6953, 0.6683, 0.05898, 0.0312, 0.4407, 0.1487, 0.09612, 0.1072, 0.1247, 0.08646, 0.1092, 0.1287, 0.8531, 0.8639, 0.8136, 0.7678]): _vg.add([_i], _w, 'REPLACE')
_vg = ob_spellhand.vertex_groups.new(name='pinkie3')
for _i, _w in zip([118, 119, 120, 121, 134, 135, 136, 137, 150, 151, 152, 153, 166, 167, 168, 169, 182, 183, 184, 185, 292, 293, 294, 295, 296, 297, 298, 299], [0.4756, 0.2992, 0.2833, 0.2975, 0.9991, 0.9992, 0.9981, 0.9992, 0.9963, 0.996, 0.9927, 0.9978, 0.9996, 0.9996, 0.9996, 0.9997, 0.9997, 0.9997, 0.9997, 0.9997, 0.8712, 0.9111, 0.8849, 0.8615, 0.1167, 0.07768, 0.101, 0.1167]): _vg.add([_i], _w, 'REPLACE')
_m = ob_spellhand.modifiers.new('Armature', 'ARMATURE')
_m.object = ob_armature

# ---- collection membership
col_collection_1.objects.link(ob_armature)
col_collection_1.objects.link(ob_spellhand)

# ---- scene / render settings (as saved in the file)
scene.frame_start = 0; scene.frame_end = 37; scene.frame_set(35)
scene.render.engine = 'BLENDER_EEVEE_NEXT'
scene.render.resolution_percentage = 50
scene.render.dither_intensity = 0.0
scene.cycles.use_denoising = False
scene.cycles.samples = 128
scene.cycles.sampling_pattern = 'TABULATED_SOBOL'
scene.cycles.use_adaptive_sampling = False
scene.cycles.use_light_tree = False
scene.cycles.blur_glossy = 0.0
scene.cycles.sample_clamp_indirect = 0.0
scene.view_settings.view_transform = 'Standard'
bpy.context.view_layer.update()

# ---- added for rendering (the .blend has no active camera and no usable light): camera, sun
cam_auto = bpy.data.cameras.new('AutoCamera')
cam_auto.lens = 50.0
cam_auto.sensor_width = 36.0
cam_auto.clip_end = 1000.0
ob_auto_camera = bpy.data.objects.new('AutoCamera', cam_auto)
scene.collection.objects.link(ob_auto_camera)
ob_auto_camera.location = (1.33311, -1.92821, 1.12203)
ob_auto_camera.rotation_euler = (1.09748, -7.21219e-08, 0.694738)
scene.camera = ob_auto_camera
light_auto_sun = bpy.data.lights.new('AutoSun', 'SUN')
light_auto_sun.energy = 3.0
light_auto_sun.angle = 0.0523599
ob_auto_sun = bpy.data.objects.new('AutoSun', light_auto_sun)
scene.collection.objects.link(ob_auto_sun)
ob_auto_sun.rotation_euler = (0.872665, 0.174533, 0.523599)
bpy.context.view_layer.update()
